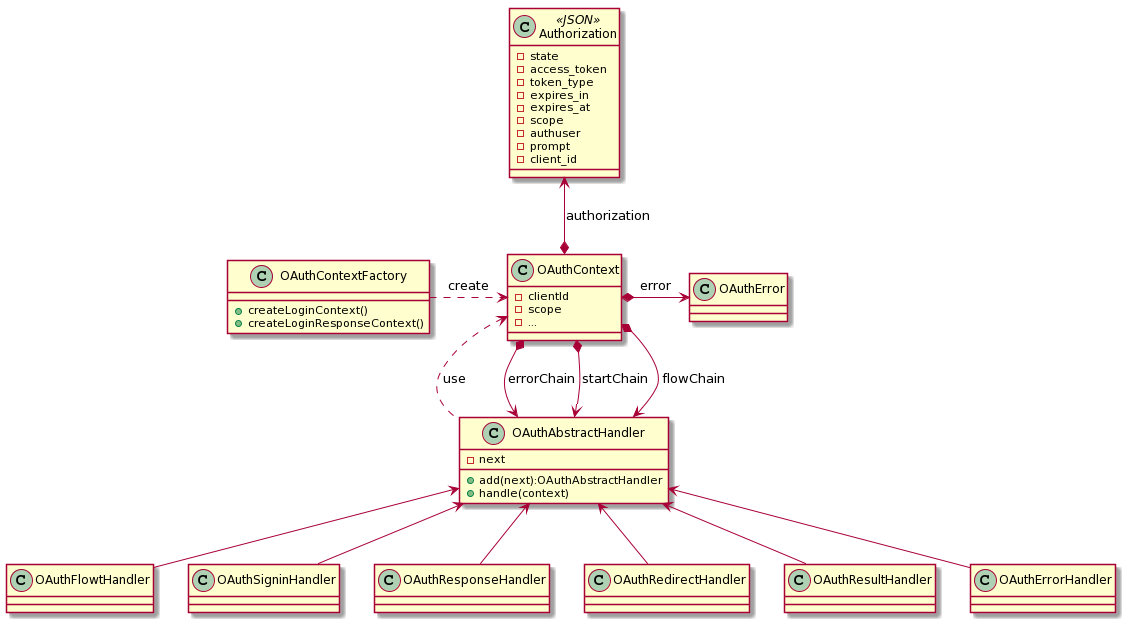

The diagram above was rendered by PlantUML. Its source (embedded in the PNG):
@startuml
class Authorization<<JSON>> {
 - state
 - access_token
 - token_type
 - expires_in
 - expires_at
 - scope
 - authuser
 - prompt
 - client_id
}

class OAuthAbstractHandler {
    - next
    + add(next):OAuthAbstractHandler
    + handle(context)
}

class OAuthFlowtHandler
class OAuthSigninHandler
class OAuthResponseHandler
class OAuthRedirectHandler
class OAuthResultHandler

class OAuthError
class OAuthErrorHandler

class OAuthContext{
 - clientId
 - scope
 - ...
}
class OAuthContextFactory {
    + createLoginContext()
    + createLoginResponseContext()
}

OAuthAbstractHandler <-- OAuthFlowtHandler
OAuthAbstractHandler <-- OAuthSigninHandler
OAuthAbstractHandler <-- OAuthResponseHandler
OAuthAbstractHandler <-- OAuthRedirectHandler
OAuthAbstractHandler <-- OAuthResultHandler
OAuthAbstractHandler <-- OAuthErrorHandler

OAuthAbstractHandler .up.> OAuthContext:use
OAuthContext *-up-> Authorization: authorization
OAuthContext *-right-> OAuthError:error
OAuthContext *-down-> OAuthAbstractHandler: errorChain
OAuthContext *-down-> OAuthAbstractHandler: startChain
OAuthContext *-down-> OAuthAbstractHandler: flowChain

OAuthContextFactory .right.> OAuthContext: create
@enduml